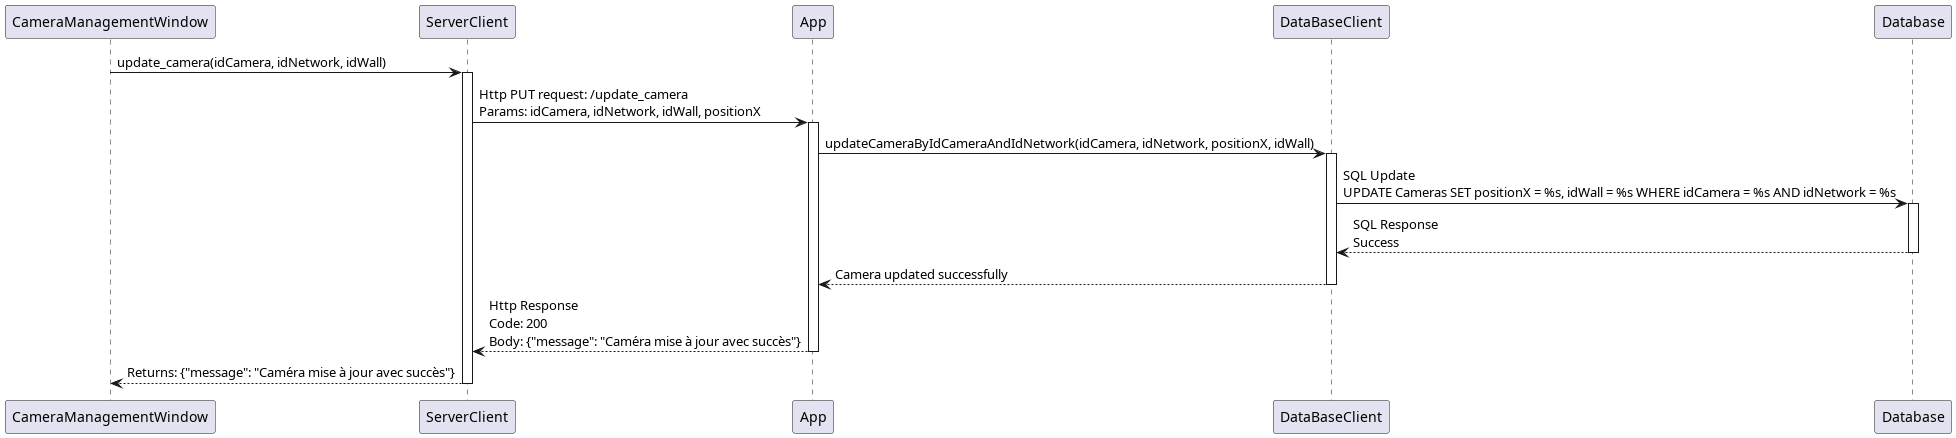

The diagram above was rendered by PlantUML. Its source (embedded in the PNG):
@startuml

participant "CameraManagementWindow" as CMW
participant "ServerClient" as SC
participant "App"
participant "DataBaseClient" as DBC
participant "Database" as DB

CMW -> SC : update_camera(idCamera, idNetwork, idWall)
activate SC
SC -> App : Http PUT request: /update_camera\nParams: idCamera, idNetwork, idWall, positionX
activate App
App -> DBC : updateCameraByIdCameraAndIdNetwork(idCamera, idNetwork, positionX, idWall)
activate DBC
DBC -> DB : SQL Update\nUPDATE Cameras SET positionX = %s, idWall = %s WHERE idCamera = %s AND idNetwork = %s
activate DB
DB --> DBC : SQL Response\nSuccess
deactivate DB
DBC --> App : Camera updated successfully
deactivate DBC
App --> SC : Http Response\nCode: 200\nBody: {"message": "Caméra mise à jour avec succès"}
deactivate App
SC --> CMW : Returns: {"message": "Caméra mise à jour avec succès"}
deactivate SC
@enduml